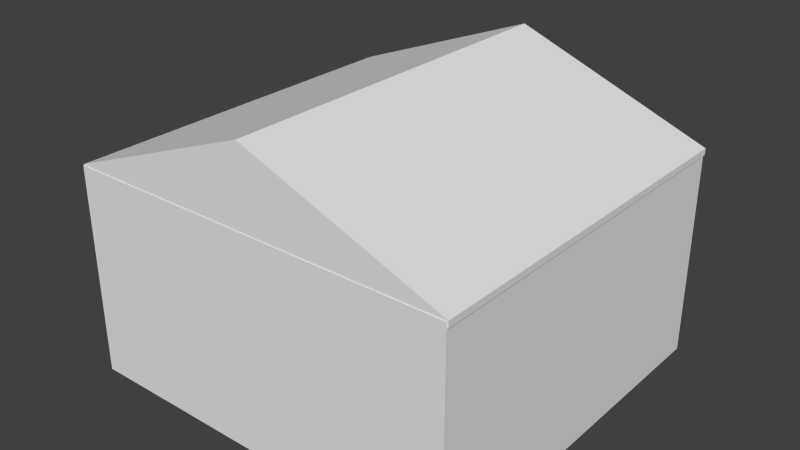 # Source: Garage.blend  (saved by Blender 2.73.0; exported with 4.5.12 LTS)
import bpy
from mathutils import Matrix  # noqa: F401  (used for matrix-valued properties, if any)

bpy.ops.wm.read_factory_settings(use_empty=True)
scene = bpy.context.scene
scene.name = 'Scene'

# ---- collections
col_collection_1 = bpy.data.collections.new('Collection 1'); scene.collection.children.link(col_collection_1)

# ---- materials (node trees are filled in below, after node groups)
mat_material_001 = bpy.data.materials.new('Material.001')
mat_material_001.alpha_threshold = 0.0
mat_material_001.use_transparent_shadow = False
mat_material_001.roughness = 0.5
mat_material_002 = bpy.data.materials.new('Material.002')
mat_material_002.alpha_threshold = 0.0
mat_material_002.use_transparent_shadow = False
mat_material_002.roughness = 0.5
mat_material = bpy.data.materials.new('Material')
mat_material.alpha_threshold = 0.0
mat_material.use_transparent_shadow = False
mat_material.roughness = 0.5
mat_material.line_color = (0.0, 0.0, 0.0, 1.0)

# ---- material node trees

# ---- world
world_world = bpy.data.worlds.new('World'); scene.world = world_world
world_world.color = (0.05088, 0.05088, 0.05088)
world_world.use_sun_shadow = False
world_world.sun_shadow_jitter_overblur = 0.0
world_world.cycles.sampling_method = 'MANUAL'
world_world.cycles.sample_map_resolution = 256

# ---- meshes
me_cube_002 = bpy.data.meshes.new('Cube.002')
me_cube_002.from_pydata([(-1.0, -1.0, -1.0), (-1.0, 1.0, -1.0), (1.0, 1.0, -1.0), (1.0, -1.0, -1.0), (-1.0, -1.0, 1.0), (-1.0, 1.0, 1.0), (1.0, 1.0, 1.0), (1.0, -1.0, 1.0), (-1.0, 0.0, 24.8), (-1.0, 0.0, -1.0), (1.0, 0.0, 24.8), (1.0, 0.0, -1.0), (-1.0, 1.0, -1.0), (-1.0, 1.0, 1.0), (-1.0, 0.0, 24.8), (-1.0, 0.0, -1.0), (0.967, -0.8069, -65.54), (0.967, 0.8284, -65.54), (1.012, 0.8284, -65.54), (1.012, -0.8069, -65.54), (0.967, -0.8069, -7.964), (0.967, 0.8284, -7.964), (1.012, 0.8284, -7.964), (1.012, -0.8069, -7.964), (0.9966, 1.002, -65.54), (0.9966, -0.9941, -65.54), (-1.003, -0.9941, -65.54), (-1.003, 1.002, -65.54), (0.9966, 1.002, 0.5995), (0.9966, -0.9941, 0.5995), (-1.003, -0.9941, 0.5995), (-1.003, 1.002, 0.5995)], [], [(5, 6, 2, 1), (10, 7, 3, 11), (7, 4, 0, 3), (9, 1, 2, 11), (10, 6, 5, 8), (7, 10, 8, 4), (0, 9, 11, 3), (6, 10, 11, 2), (4, 8, 9, 0), (14, 13, 12, 15), (20, 21, 17, 16), (21, 22, 18, 17), (22, 23, 19, 18), (23, 20, 16, 19), (16, 17, 18, 19), (23, 22, 21, 20), (24, 25, 26, 27), (28, 31, 30, 29), (24, 28, 29, 25), (25, 29, 30, 26), (26, 30, 31, 27), (28, 24, 27, 31)])
me_cube_002.polygons.foreach_set('material_index', [0, 0, 0, 0, 0, 0, 0, 0, 0, 0, 1, 1, 1, 1, 1, 1, 2, 2, 2, 2, 2, 2])
_uv = me_cube_002.uv_layers.new(name='UVMap')
_uv.uv.foreach_set('vector', [0.0, 0.0, 0.0, 0.0, 0.0, 0.0, 0.0, 0.0, 0.03878, 1.0, 1.972e-05, 0.07753, 1.969e-05, 1.969e-05, 0.03878, 1.969e-05, 0.0, 0.0, 0.0, 0.0, 0.0, 0.0, 0.0, 0.0, 0.0, 0.0, 0.0, 0.0, 0.0, 0.0, 0.0, 0.0, 2.956e-05, 1.0, 2.897e-05, 2.901e-05, 0.08398, 2.897e-05, 0.08398, 1.0, 0.08398, 2.897e-05, 0.08398, 1.0, 2.936e-05, 1.0, 2.897e-05, 2.905e-05, 0.0, 0.0, 0.0, 0.0, 0.0, 0.0, 0.0, 0.0, 0.03878, 0.07753, 2.081e-05, 1.0, 1.969e-05, 1.98e-05, 0.03878, 1.969e-05, 0.03878, 0.07753, 1.969e-05, 1.0, 2.016e-05, 1.976e-05, 0.03878, 1.969e-05, 0.03878, 1.0, 1.97e-05, 0.07753, 1.969e-05, 1.969e-05, 0.03878, 1.969e-05, 0.0, 0.0, 0.0, 0.0, 0.0, 0.0, 0.0, 0.0, 0.0, 0.0, 0.0, 0.0, 0.0, 0.0, 0.0, 0.0, 0.9999, 0.9999, 9.998e-05, 0.9999, 0.0001, 9.998e-05, 0.9999, 9.998e-05, 0.0, 0.0, 0.0, 0.0, 0.0, 0.0, 0.0, 0.0, 0.0, 0.0, 0.0, 0.0, 0.0, 0.0, 0.0, 0.0, 0.0, 0.0, 0.0, 0.0, 0.0, 0.0, 0.0, 0.0, 0.0, 0.0, 1.0, 0.0, 1.0, 1.0, 0.0, 1.0, 0.0, 0.0, 1.0, 0.0, 1.0, 1.0, 0.0, 1.0, 0.9999, 9.998e-05, 0.9999, 0.9999, 9.998e-05, 0.9999, 0.0001003, 0.0001001, 0.9999, 9.998e-05, 0.9999, 0.9999, 9.998e-05, 0.9999, 9.998e-05, 0.0001, 9.998e-05, 0.9999, 0.0001002, 9.998e-05, 0.9999, 0.0001001, 0.9999, 0.9999, 0.9999, 9.998e-05, 0.9999, 0.9999, 0.0001003, 0.9999, 9.998e-05, 0.0001002])
me_cube_002.materials.append(mat_material_001)
me_cube_002.materials.append(mat_material_002)
me_cube_002.materials.append(mat_material)
me_cube_002.use_remesh_preserve_volume = False
me_cube_002.use_remesh_preserve_attributes = False
me_cube_002.use_mirror_vertex_groups = False
me_cube_002.update()
me_cube = bpy.data.meshes.new('Cube')
me_cube.from_pydata([(-1.0, -1.0, -1.0), (-1.0, 1.0, -1.0), (1.0, 1.0, -1.0), (1.0, -1.0, -1.0), (-1.0, -1.0, 1.0), (-1.0, 1.0, 1.0), (1.0, 1.0, 1.0), (1.0, -1.0, 1.0)], [], [(4, 5, 1, 0), (5, 6, 2, 1), (6, 7, 3, 2), (7, 4, 0, 3), (0, 1, 2, 3), (7, 6, 5, 4)])
me_cube.use_remesh_preserve_volume = False
me_cube.use_remesh_preserve_attributes = False
me_cube.use_mirror_vertex_groups = False
me_cube.update()

# ---- objects
ob_garage = bpy.data.objects.new('Garage', me_cube_002)
ob_garageinside = bpy.data.objects.new('GarageInside', me_cube)

# ---- transforms, parenting, visibility, modifiers, constraints
ob_garage.location = (0.0, 0.0, 1.996)
ob_garage.rotation_euler = (0.0, 0.0, 1.571)
ob_garage.scale = (1.777, 1.88, 0.03024)
ob_garage.lineart.crease_threshold = 0.0
ob_garageinside.parent = ob_garage
ob_garageinside.matrix_parent_inverse = Matrix(((-2.46e-08, 0.5629, 0.0, -0.0), (-0.5318, -2.325e-08, 0.0, -0.0), (0.0, 0.0, 33.07, -65.99), (0.0, 0.0, 0.0, 1.0)))
ob_garageinside.location = (0.0003984, 0.009358, 1.116)
ob_garageinside.scale = (1.687, 1.613, 0.942)
ob_garageinside.lineart.crease_threshold = 0.0

# ---- collection membership
col_collection_1.objects.link(ob_garage)
col_collection_1.objects.link(ob_garageinside)

# ---- scene / render settings (as saved in the file)
scene.frame_start = 1; scene.frame_end = 250; scene.frame_set(1)
scene.render.engine = 'BLENDER_EEVEE_NEXT'
scene.render.resolution_percentage = 50
scene.render.dither_intensity = 0.0
scene.cycles.use_denoising = False
scene.cycles.samples = 10
scene.cycles.sampling_pattern = 'TABULATED_SOBOL'
scene.cycles.light_sampling_threshold = 0.0
scene.cycles.use_adaptive_sampling = False
scene.cycles.use_light_tree = False
scene.cycles.blur_glossy = 0.0
scene.cycles.pixel_filter_type = 'GAUSSIAN'
scene.cycles.sample_clamp_indirect = 0.0
scene.view_settings.view_transform = 'Standard'
bpy.context.view_layer.update()

# ---- added for rendering (the .blend has no active camera and no usable light): camera, sun
cam_auto = bpy.data.cameras.new('AutoCamera')
cam_auto.lens = 50.0
cam_auto.sensor_width = 36.0
cam_auto.clip_end = 1000.0
ob_auto_camera = bpy.data.objects.new('AutoCamera', cam_auto)
scene.collection.objects.link(ob_auto_camera)
ob_auto_camera.location = (5.42856, -6.50987, 5.72433)
ob_auto_camera.rotation_euler = (1.09748, -7.21219e-08, 0.694738)
scene.camera = ob_auto_camera
light_auto_sun = bpy.data.lights.new('AutoSun', 'SUN')
light_auto_sun.energy = 3.0
light_auto_sun.angle = 0.0523599
ob_auto_sun = bpy.data.objects.new('AutoSun', light_auto_sun)
scene.collection.objects.link(ob_auto_sun)
ob_auto_sun.rotation_euler = (0.872665, 0.174533, 0.523599)
bpy.context.view_layer.update()
